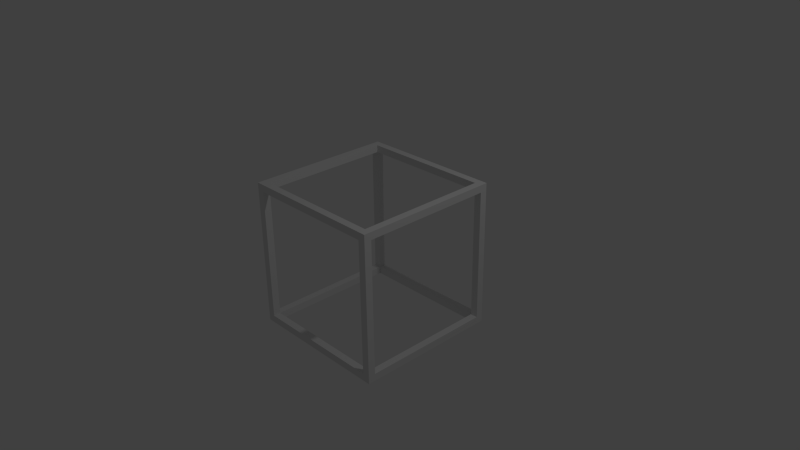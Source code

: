 # Source: wirecube.blend  (saved by Blender 2.76.0; exported with 4.5.12 LTS)
import bpy
from mathutils import Matrix  # noqa: F401  (used for matrix-valued properties, if any)

bpy.ops.wm.read_factory_settings(use_empty=True)
scene = bpy.context.scene
scene.name = 'Scene'

# ---- collections
col_collection_1 = bpy.data.collections.new('Collection 1'); scene.collection.children.link(col_collection_1)

# ---- world
world_world = bpy.data.worlds.new('World'); scene.world = world_world
world_world.color = (0.05088, 0.05088, 0.05088)
world_world.use_sun_shadow = False
world_world.sun_shadow_jitter_overblur = 0.0
world_world.cycles.sampling_method = 'MANUAL'
world_world.cycles.sample_map_resolution = 256

# ---- cameras
cam_camera = bpy.data.cameras.new('Camera')
cam_camera.clip_end = 100.0
cam_camera.lens = 35.0
cam_camera.sensor_width = 32.0
cam_camera.sensor_height = 18.0
cam_camera.ortho_scale = 7.314
cam_camera.dof.focus_distance = 0.0
cam_camera.dof.aperture_fstop = 128.0

# ---- lights
light_lamp = bpy.data.lights.new('Lamp', 'POINT')
light_lamp.transmission_factor = 0.0
light_lamp.cutoff_distance = 30.0
light_lamp.energy = 100.0
light_lamp.shadow_buffer_clip_start = 1.001
light_lamp.shadow_soft_size = 0.1
light_lamp.shadow_maximum_resolution = 0.006
light_lamp.use_absolute_resolution = True
light_lamp.cycles.use_multiple_importance_sampling = False

# ---- meshes
me_cube_001 = bpy.data.meshes.new('Cube.001')
me_cube_001.from_pydata([(-1.0, -1.0, -1.0), (-1.0, -1.0, -0.9), (-1.0, 1.0, -1.0), (-1.0, 1.0, -0.9), (1.0, -1.0, -1.0), (1.0, -1.0, -0.9), (1.0, 1.0, -1.0), (1.0, 1.0, -0.9), (-0.8993, 1.0, -0.9), (0.8993, 1.0, -0.9), (0.8993, 1.0, -1.0), (-0.8993, 1.0, -1.0), (0.8993, -1.0, -0.9), (-0.8993, -1.0, -0.9), (-0.8993, -1.0, -1.0), (0.8993, -1.0, -1.0), (-1.0, -0.9004, -0.9), (-1.0, 0.9004, -0.9), (-1.0, 0.9004, -1.0), (-1.0, -0.9004, -1.0), (1.0, 0.9004, -0.9), (1.0, -0.9004, -0.9), (1.0, -0.9004, -1.0), (1.0, 0.9004, -1.0), (0.8993, 0.9004, -0.9), (0.8993, -0.9004, -0.9), (-0.8993, 0.9004, -0.9), (-0.8993, -0.9004, -0.9), (-0.8993, 0.9004, -1.0), (-0.8993, -0.9004, -1.0), (0.8993, 0.9004, -1.0), (0.8993, -0.9004, -1.0), (-1.0, -1.0, 1.0), (-1.0, -1.0, 0.9), (-1.0, 1.0, 1.0), (-1.0, 1.0, 0.9), (1.0, -1.0, 1.0), (1.0, -1.0, 0.9), (1.0, 1.0, 1.0), (1.0, 1.0, 0.9), (-0.8993, 1.0, 0.9), (0.8993, 1.0, 0.9), (0.8993, 1.0, 1.0), (-0.8993, 1.0, 1.0), (0.8993, -1.0, 0.9), (-0.8993, -1.0, 0.9), (-0.8993, -1.0, 1.0), (0.8993, -1.0, 1.0), (-1.0, -0.9004, 0.9), (-1.0, 0.9004, 0.9), (-1.0, 0.9004, 1.0), (-1.0, -0.9004, 1.0), (1.0, 0.9004, 0.9), (1.0, -0.9004, 0.9), (1.0, -0.9004, 1.0), (1.0, 0.9004, 1.0), (0.8993, 0.9004, 0.9), (0.8993, -0.9004, 0.9), (-0.8993, 0.9004, 0.9), (-0.8993, -0.9004, 0.9), (-0.8993, 0.9004, 1.0), (-0.8993, -0.9004, 1.0), (0.8993, 0.9004, 1.0), (0.8993, -0.9004, 1.0), (-1.0, 0.9004, 0.0), (-1.0, 1.0, 0.0), (0.8993, 1.0, 0.0), (1.0, 1.0, 0.0), (1.0, -0.9004, 0.0), (1.0, -1.0, 0.0), (-0.8993, -1.0, 0.0), (-1.0, -1.0, 0.0), (-0.8993, 1.0, 0.0), (0.8993, -1.0, 0.0), (0.8993, -0.9004, 0.0), (-0.8993, -0.9004, 0.0), (-1.0, -0.9004, 0.0), (1.0, 0.9004, 0.0), (0.8993, 0.9004, 0.0), (-0.8993, 0.9004, 0.0), (-1.0, 0.0, 0.9), (-1.0, 0.0, 1.0), (-0.8993, 0.0, 0.9), (-0.8993, 0.0, 1.0), (1.0, 0.0, 0.9), (1.0, 0.0, 1.0), (0.8993, 0.0, 0.9), (0.8993, 0.0, 1.0), (1.0, 0.0, -0.9), (1.0, 0.0, -1.0), (0.8993, 0.0, -0.9), (0.8993, 0.0, -1.0), (-1.0, 0.0, -0.9), (-1.0, 0.0, -1.0), (-0.8993, 0.0, -0.9), (-0.8993, 0.0, -1.0), (0.0, -1.0, 0.9), (0.0, -1.0, 1.0), (0.0, -0.9004, 1.0), (0.0, -0.9004, 0.9), (0.0, 1.0, 0.9), (0.0, 1.0, 1.0), (0.0, 0.9004, 1.0), (0.0, 0.9004, 0.9), (0.0, 1.0, -0.9), (0.0, 1.0, -1.0), (0.0, 0.9004, -1.0), (0.0, 0.9004, -0.9), (0.0, -1.0, -0.9), (0.0, -1.0, -1.0), (0.0, -0.9004, -1.0), (0.0, -0.9004, -0.9), (-1.0, -1.0, 0.45), (-1.0, -0.9004, 0.45), (-0.8993, -0.9004, 0.45), (-0.8993, -1.0, 0.45), (-1.0, -1.0, -0.45), (-1.0, -0.9004, -0.45), (-0.8993, -0.9004, -0.45), (-0.8993, -1.0, -0.45), (0.8993, -1.0, -0.45), (0.8993, -0.9004, -0.45), (1.0, -0.9004, -0.45), (1.0, -1.0, -0.45), (0.8993, -1.0, 0.45), (0.8993, -0.9004, 0.45), (1.0, -0.9004, 0.45), (1.0, -1.0, 0.45), (0.8993, 1.0, -0.45), (1.0, 1.0, -0.45), (0.8993, 0.9004, -0.45), (1.0, 0.9004, -0.45), (0.8993, 1.0, 0.45), (1.0, 1.0, 0.45), (0.8993, 0.9004, 0.45), (1.0, 0.9004, 0.45), (-1.0, 1.0, 0.45), (-0.8993, 1.0, 0.45), (-1.0, 0.9004, 0.45), (-0.8993, 0.9004, 0.45), (-1.0, 1.0, -0.45), (-0.8993, 1.0, -0.45), (-1.0, 0.9004, -0.45), (-0.8993, 0.9004, -0.45), (-1.0, 0.4502, -0.9), (-1.0, 0.4502, -1.0), (-0.8993, 0.4502, -0.9), (-0.8993, 0.4502, -1.0), (-0.4497, 1.0, -1.0), (-0.4497, 0.9004, -0.9), (-0.4497, 1.0, -0.9), (-0.4497, 0.9004, -1.0), (0.4497, 1.0, -0.9), (0.4497, 0.9004, -1.0), (0.4497, 1.0, -1.0), (0.4497, 0.9004, -0.9), (1.0, 0.4502, -1.0), (1.0, 0.4502, -0.9), (0.8993, 0.4502, -0.9), (0.8993, 0.4502, -1.0), (1.0, -0.4502, -0.9), (0.8993, -0.4502, -0.9), (0.8993, -0.4502, -1.0), (1.0, -0.4502, -1.0), (0.4497, -1.0, -1.0), (0.4497, -0.9004, -1.0), (0.4497, -1.0, -0.9), (0.4497, -0.9004, -0.9), (-0.4497, -1.0, -0.9), (-0.4497, -0.9004, -0.9), (-0.4497, -1.0, -1.0), (-0.4497, -0.9004, -1.0), (-1.0, -0.4502, -1.0), (-0.8993, -0.4502, -0.9), (-0.8993, -0.4502, -1.0), (-1.0, -0.4502, -0.9), (-0.4497, -1.0, 0.9), (-0.4497, -0.9004, 0.9), (-0.4497, -1.0, 1.0), (-0.4497, -0.9004, 1.0), (0.4497, -1.0, 1.0), (0.4497, -0.9004, 1.0), (0.4497, -1.0, 0.9), (0.4497, -0.9004, 0.9), (0.4497, 1.0, 0.9), (0.4497, 0.9004, 1.0), (0.4497, 1.0, 1.0), (0.4497, 0.9004, 0.9), (-0.4497, 1.0, 1.0), (-0.4497, 0.9004, 0.9), (-0.4497, 1.0, 0.9), (-0.4497, 0.9004, 1.0), (-1.0, -0.4502, 1.0), (-0.8993, -0.4502, 0.9), (-0.8993, -0.4502, 1.0), (-1.0, -0.4502, 0.9), (-1.0, 0.4502, 0.9), (-1.0, 0.4502, 1.0), (-0.8993, 0.4502, 0.9), (-0.8993, 0.4502, 1.0), (1.0, 0.4502, 1.0), (1.0, 0.4502, 0.9), (0.8993, 0.4502, 0.9), (0.8993, 0.4502, 1.0), (1.0, -0.4502, 0.9), (0.8993, -0.4502, 0.9), (0.8993, -0.4502, 1.0), (1.0, -0.4502, 1.0)], [], [(17, 3, 2, 18), (9, 7, 6, 10), (21, 5, 4, 22), (13, 1, 0, 14), (30, 10, 6, 23), (122, 121, 74, 68), (121, 120, 73, 74), (149, 150, 8, 26), (18, 2, 11, 28), (153, 154, 10, 30), (5, 12, 15, 4), (168, 13, 14, 170), (3, 8, 11, 2), (152, 9, 10, 154), (164, 165, 31, 15), (165, 167, 25, 31), (0, 19, 29, 14), (145, 18, 28, 147), (168, 169, 27, 13), (158, 24, 30, 159), (141, 140, 65, 72), (157, 20, 24, 158), (129, 128, 66, 67), (146, 26, 17, 144), (15, 31, 22, 4), (159, 30, 23, 156), (7, 20, 23, 6), (160, 21, 22, 163), (1, 16, 19, 0), (144, 17, 18, 145), (153, 30, 24, 155), (146, 147, 28, 26), (117, 116, 71, 76), (119, 118, 75, 70), (128, 130, 78, 66), (130, 131, 77, 78), (123, 122, 68, 69), (118, 117, 76, 75), (140, 142, 64, 65), (143, 141, 72, 79), (142, 143, 79, 64), (120, 123, 69, 73), (131, 129, 67, 77), (116, 119, 70, 71), (49, 50, 34, 35), (41, 42, 38, 39), (53, 54, 36, 37), (45, 46, 32, 33), (62, 55, 38, 42), (126, 68, 74, 125), (125, 74, 73, 124), (189, 58, 40, 190), (50, 60, 43, 34), (185, 62, 42, 186), (37, 36, 47, 44), (176, 178, 46, 45), (35, 34, 43, 40), (184, 186, 42, 41), (180, 47, 63, 181), (181, 63, 57, 183), (32, 46, 61, 51), (197, 199, 60, 50), (176, 45, 59, 177), (202, 203, 62, 56), (137, 72, 65, 136), (201, 202, 56, 52), (133, 67, 66, 132), (198, 196, 49, 58), (47, 36, 54, 63), (203, 200, 55, 62), (39, 38, 55, 52), (204, 207, 54, 53), (33, 32, 51, 48), (196, 197, 50, 49), (185, 187, 56, 62), (198, 58, 60, 199), (79, 64, 65, 72), (77, 78, 66, 67), (69, 73, 74, 68), (70, 71, 76, 75), (113, 76, 71, 112), (115, 70, 75, 114), (132, 66, 78, 134), (134, 78, 77, 135), (127, 69, 68, 126), (114, 75, 76, 113), (136, 65, 64, 138), (139, 79, 72, 137), (138, 64, 79, 139), (124, 73, 69, 127), (135, 77, 67, 133), (112, 71, 70, 115), (193, 82, 83, 194), (195, 192, 81, 80), (193, 195, 80, 82), (192, 194, 83, 81), (201, 200, 85, 84), (206, 207, 85, 87), (204, 205, 86, 84), (205, 206, 87, 86), (157, 88, 89, 156), (162, 91, 89, 163), (160, 88, 90, 161), (161, 90, 91, 162), (173, 174, 95, 94), (175, 92, 93, 172), (173, 94, 92, 175), (172, 93, 95, 174), (182, 96, 99, 183), (179, 98, 99, 177), (178, 97, 98, 179), (182, 180, 97, 96), (191, 189, 103, 102), (190, 188, 101, 100), (191, 102, 101, 188), (187, 103, 100, 184), (151, 106, 107, 149), (150, 104, 105, 148), (151, 148, 105, 106), (155, 152, 104, 107), (166, 167, 111, 108), (171, 169, 111, 110), (170, 171, 110, 109), (166, 108, 109, 164), (33, 112, 115, 45), (59, 114, 113, 48), (45, 115, 114, 59), (48, 113, 112, 33), (1, 13, 119, 116), (27, 16, 117, 118), (13, 27, 118, 119), (16, 1, 116, 117), (12, 5, 123, 120), (5, 21, 122, 123), (25, 12, 120, 121), (21, 25, 121, 122), (44, 124, 127, 37), (37, 127, 126, 53), (57, 125, 124, 44), (53, 126, 125, 57), (20, 7, 129, 131), (24, 20, 131, 130), (9, 24, 130, 128), (7, 9, 128, 129), (52, 135, 133, 39), (56, 134, 135, 52), (41, 132, 134, 56), (39, 133, 132, 41), (49, 138, 139, 58), (58, 139, 137, 40), (35, 136, 138, 49), (40, 137, 136, 35), (17, 26, 143, 142), (26, 8, 141, 143), (3, 17, 142, 140), (8, 3, 140, 141), (94, 95, 147, 146), (92, 144, 145, 93), (94, 146, 144, 92), (93, 145, 147, 95), (28, 11, 148, 151), (8, 150, 148, 11), (28, 151, 149, 26), (107, 104, 150, 149), (24, 9, 152, 155), (106, 153, 155, 107), (104, 152, 154, 105), (106, 105, 154, 153), (20, 157, 156, 23), (91, 159, 156, 89), (88, 157, 158, 90), (90, 158, 159, 91), (25, 161, 162, 31), (21, 160, 161, 25), (31, 162, 163, 22), (88, 160, 163, 89), (12, 166, 164, 15), (12, 25, 167, 166), (110, 111, 167, 165), (109, 110, 165, 164), (14, 29, 171, 170), (29, 27, 169, 171), (108, 111, 169, 168), (108, 168, 170, 109), (19, 172, 174, 29), (27, 173, 175, 16), (16, 175, 172, 19), (27, 29, 174, 173), (46, 178, 179, 61), (61, 179, 177, 59), (96, 176, 177, 99), (96, 97, 178, 176), (44, 47, 180, 182), (44, 182, 183, 57), (98, 181, 183, 99), (97, 180, 181, 98), (56, 187, 184, 41), (102, 103, 187, 185), (100, 101, 186, 184), (102, 185, 186, 101), (60, 191, 188, 43), (40, 43, 188, 190), (60, 58, 189, 191), (103, 189, 190, 100), (51, 61, 194, 192), (59, 48, 195, 193), (48, 51, 192, 195), (59, 193, 194, 61), (82, 198, 199, 83), (80, 81, 197, 196), (82, 80, 196, 198), (81, 83, 199, 197), (52, 55, 200, 201), (87, 85, 200, 203), (84, 86, 202, 201), (86, 87, 203, 202), (57, 63, 206, 205), (53, 57, 205, 204), (63, 54, 207, 206), (84, 85, 207, 204)])
me_cube_001.use_remesh_preserve_volume = False
me_cube_001.use_remesh_preserve_attributes = False
me_cube_001.use_mirror_vertex_groups = False
me_cube_001.update()

# ---- objects
ob_cube = bpy.data.objects.new('Cube', me_cube_001)
ob_lamp = bpy.data.objects.new('Lamp', light_lamp)
ob_camera = bpy.data.objects.new('Camera', cam_camera)

# ---- transforms, parenting, visibility, modifiers, constraints
ob_cube.location = (0.0, 0.0, 0.0)
ob_cube.lineart.crease_threshold = 0.0
ob_lamp.location = (4.076, 1.005, 5.904)
ob_lamp.rotation_euler = (0.6503, 0.05522, 1.866)
ob_lamp.lock_rotations_4d = False
ob_lamp.empty_display_type = 'ARROWS'
ob_lamp.color = (0.0, 0.0, 0.0, 0.0)
ob_lamp.lineart.crease_threshold = 0.0
ob_camera.location = (7.481, -6.508, 5.344)
ob_camera.rotation_euler = (1.109, 0.01082, 0.8149)
ob_camera.lock_rotations_4d = False
ob_camera.empty_display_type = 'ARROWS'
ob_camera.color = (0.0, 0.0, 0.0, 0.0)
ob_camera.display_type = 'WIRE'
ob_camera.lineart.crease_threshold = 0.0

# ---- collection membership
col_collection_1.objects.link(ob_cube)
col_collection_1.objects.link(ob_lamp)
col_collection_1.objects.link(ob_camera)

# ---- scene / render settings (as saved in the file)
scene.camera = ob_camera
scene.frame_start = 1; scene.frame_end = 250; scene.frame_set(1)
scene.render.engine = 'BLENDER_EEVEE_NEXT'
scene.render.resolution_percentage = 50
scene.render.dither_intensity = 0.0
scene.cycles.use_denoising = False
scene.cycles.samples = 10
scene.cycles.sampling_pattern = 'TABULATED_SOBOL'
scene.cycles.light_sampling_threshold = 0.0
scene.cycles.use_adaptive_sampling = False
scene.cycles.use_light_tree = False
scene.cycles.blur_glossy = 0.0
scene.cycles.pixel_filter_type = 'GAUSSIAN'
scene.cycles.sample_clamp_indirect = 0.0
scene.view_settings.view_transform = 'Standard'
bpy.context.view_layer.update()
